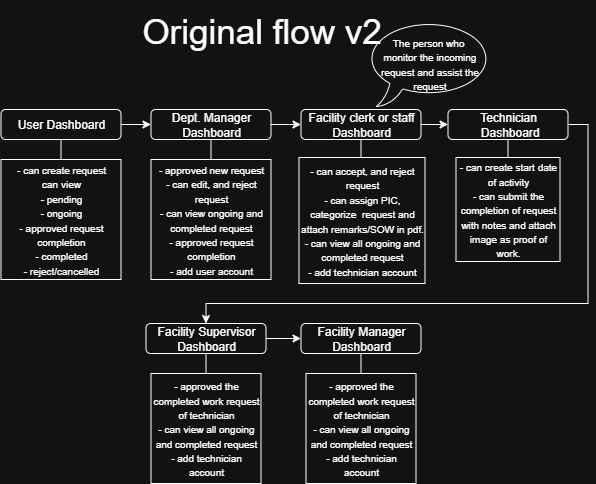

The diagram above was exported from draw.io. Its source (the exported page's mxGraphModel, read from the mxfile embedded in the PNG):
<mxGraphModel dx="2377" dy="1308" grid="1" gridSize="10" guides="1" tooltips="1" connect="1" arrows="1" fold="1" page="1" pageScale="1" pageWidth="850" pageHeight="1100" math="0" shadow="0">
  <root>
    <mxCell id="0" />
    <mxCell id="1" parent="0" />
    <mxCell id="mp2ecky8mDY5ZGY87EEG-17" style="edgeStyle=orthogonalEdgeStyle;rounded=0;orthogonalLoop=1;jettySize=auto;html=1;entryX=0;entryY=0.5;entryDx=0;entryDy=0;" edge="1" parent="1" source="mp2ecky8mDY5ZGY87EEG-2" target="mp2ecky8mDY5ZGY87EEG-14">
      <mxGeometry relative="1" as="geometry" />
    </mxCell>
    <mxCell id="mp2ecky8mDY5ZGY87EEG-2" value="User Dashboard" style="rounded=1;whiteSpace=wrap;html=1;" vertex="1" parent="1">
      <mxGeometry x="141.5" y="199" width="120" height="30" as="geometry" />
    </mxCell>
    <mxCell id="mp2ecky8mDY5ZGY87EEG-10" value="" style="endArrow=none;html=1;rounded=0;entryX=0.5;entryY=1;entryDx=0;entryDy=0;exitX=0.5;exitY=0.067;exitDx=0;exitDy=0;exitPerimeter=0;" edge="1" parent="1" target="mp2ecky8mDY5ZGY87EEG-2">
      <mxGeometry width="50" height="50" relative="1" as="geometry">
        <mxPoint x="201.5" y="249.01000000000005" as="sourcePoint" />
        <mxPoint x="281.5" y="229" as="targetPoint" />
      </mxGeometry>
    </mxCell>
    <mxCell id="mp2ecky8mDY5ZGY87EEG-13" value="&lt;font style=&quot;font-size: 10px;&quot;&gt;- can create request&lt;/font&gt;&lt;div&gt;&lt;font style=&quot;font-size: 10px;&quot;&gt;can view&lt;/font&gt;&lt;/div&gt;&lt;div&gt;&lt;font style=&quot;font-size: 10px;&quot;&gt;- pending&lt;/font&gt;&lt;/div&gt;&lt;div&gt;&lt;font style=&quot;font-size: 10px;&quot;&gt;- ongoing&lt;/font&gt;&lt;/div&gt;&lt;div&gt;&lt;font style=&quot;font-size: 10px;&quot;&gt;- approved request completion&lt;/font&gt;&lt;/div&gt;&lt;div&gt;&lt;span style=&quot;font-size: 10px; background-color: transparent; color: light-dark(rgb(0, 0, 0), rgb(255, 255, 255));&quot;&gt;- completed&lt;/span&gt;&lt;/div&gt;&lt;div&gt;&lt;font style=&quot;font-size: 10px;&quot;&gt;- reject/cancelled&lt;/font&gt;&lt;/div&gt;" style="whiteSpace=wrap;html=1;aspect=fixed;" vertex="1" parent="1">
      <mxGeometry x="141.5" y="249" width="120" height="120" as="geometry" />
    </mxCell>
    <mxCell id="mp2ecky8mDY5ZGY87EEG-21" style="edgeStyle=orthogonalEdgeStyle;rounded=0;orthogonalLoop=1;jettySize=auto;html=1;entryX=0;entryY=0.5;entryDx=0;entryDy=0;" edge="1" parent="1" source="mp2ecky8mDY5ZGY87EEG-14" target="mp2ecky8mDY5ZGY87EEG-18">
      <mxGeometry relative="1" as="geometry" />
    </mxCell>
    <mxCell id="mp2ecky8mDY5ZGY87EEG-14" value="Dept. Manager Dashboard" style="rounded=1;whiteSpace=wrap;html=1;" vertex="1" parent="1">
      <mxGeometry x="291.5" y="199" width="120" height="30" as="geometry" />
    </mxCell>
    <mxCell id="mp2ecky8mDY5ZGY87EEG-15" value="" style="endArrow=none;html=1;rounded=0;entryX=0.5;entryY=1;entryDx=0;entryDy=0;exitX=0.5;exitY=0.067;exitDx=0;exitDy=0;exitPerimeter=0;" edge="1" parent="1" target="mp2ecky8mDY5ZGY87EEG-14">
      <mxGeometry width="50" height="50" relative="1" as="geometry">
        <mxPoint x="351.5" y="249.01000000000005" as="sourcePoint" />
        <mxPoint x="431.5" y="229" as="targetPoint" />
      </mxGeometry>
    </mxCell>
    <mxCell id="mp2ecky8mDY5ZGY87EEG-16" value="&lt;font style=&quot;font-size: 10px;&quot;&gt;- approved new request&lt;/font&gt;&lt;div&gt;&lt;font style=&quot;font-size: 10px;&quot;&gt;- can edit, and reject request&lt;/font&gt;&lt;/div&gt;&lt;div&gt;&lt;font style=&quot;font-size: 10px;&quot;&gt;- can view ongoing and completed request&lt;/font&gt;&lt;/div&gt;&lt;div&gt;&lt;font style=&quot;font-size: 10px;&quot;&gt;- approved request completion&lt;/font&gt;&lt;/div&gt;&lt;div&gt;&lt;font style=&quot;font-size: 10px;&quot;&gt;- add user account&lt;/font&gt;&lt;/div&gt;" style="whiteSpace=wrap;html=1;aspect=fixed;" vertex="1" parent="1">
      <mxGeometry x="291.5" y="249" width="120" height="120" as="geometry" />
    </mxCell>
    <mxCell id="mp2ecky8mDY5ZGY87EEG-26" style="edgeStyle=orthogonalEdgeStyle;rounded=0;orthogonalLoop=1;jettySize=auto;html=1;entryX=0;entryY=0.5;entryDx=0;entryDy=0;" edge="1" parent="1" source="mp2ecky8mDY5ZGY87EEG-18" target="mp2ecky8mDY5ZGY87EEG-23">
      <mxGeometry relative="1" as="geometry" />
    </mxCell>
    <mxCell id="mp2ecky8mDY5ZGY87EEG-18" value="Facility clerk or staff&lt;div&gt;Dashboard&lt;/div&gt;" style="rounded=1;whiteSpace=wrap;html=1;" vertex="1" parent="1">
      <mxGeometry x="441.5" y="199" width="120" height="30" as="geometry" />
    </mxCell>
    <mxCell id="mp2ecky8mDY5ZGY87EEG-19" value="" style="endArrow=none;html=1;rounded=0;entryX=0.5;entryY=1;entryDx=0;entryDy=0;exitX=0.5;exitY=0.067;exitDx=0;exitDy=0;exitPerimeter=0;" edge="1" parent="1" target="mp2ecky8mDY5ZGY87EEG-18">
      <mxGeometry width="50" height="50" relative="1" as="geometry">
        <mxPoint x="501.5" y="249.01000000000005" as="sourcePoint" />
        <mxPoint x="581.5" y="229" as="targetPoint" />
      </mxGeometry>
    </mxCell>
    <mxCell id="mp2ecky8mDY5ZGY87EEG-20" value="&lt;div&gt;&lt;font style=&quot;font-size: 10px;&quot;&gt;- can accept, and reject request&lt;/font&gt;&lt;/div&gt;&lt;div&gt;&lt;font style=&quot;font-size: 10px;&quot;&gt;- can assign PIC, categorize&amp;nbsp; request and attach remarks/SOW in pdf.&lt;/font&gt;&lt;/div&gt;&lt;div&gt;&lt;span style=&quot;font-size: 10px; background-color: transparent; color: light-dark(rgb(0, 0, 0), rgb(255, 255, 255));&quot;&gt;- can view all ongoing and completed request&lt;/span&gt;&lt;/div&gt;&lt;div&gt;&lt;span style=&quot;font-size: 10px; background-color: transparent; color: light-dark(rgb(0, 0, 0), rgb(255, 255, 255));&quot;&gt;- add technician account&lt;/span&gt;&lt;/div&gt;" style="whiteSpace=wrap;html=1;aspect=fixed;" vertex="1" parent="1">
      <mxGeometry x="439.5" y="247" width="126" height="126" as="geometry" />
    </mxCell>
    <mxCell id="mp2ecky8mDY5ZGY87EEG-22" value="&lt;font style=&quot;font-size: 10px;&quot;&gt;The person who&amp;nbsp;&lt;/font&gt;&lt;div&gt;&lt;font style=&quot;font-size: 10px;&quot;&gt;monitor&lt;/font&gt;&lt;span style=&quot;font-size: 10px; background-color: transparent; color: light-dark(rgb(0, 0, 0), rgb(255, 255, 255));&quot;&gt;&amp;nbsp;the incoming request&lt;/span&gt;&lt;span style=&quot;font-size: 10px; background-color: transparent; color: light-dark(rgb(0, 0, 0), rgb(255, 255, 255));&quot;&gt;&amp;nbsp;and assist the request&lt;/span&gt;&lt;/div&gt;" style="whiteSpace=wrap;html=1;shape=mxgraph.basic.oval_callout" vertex="1" parent="1">
      <mxGeometry x="506.5" y="110" width="127" height="86" as="geometry" />
    </mxCell>
    <mxCell id="mp2ecky8mDY5ZGY87EEG-30" style="edgeStyle=orthogonalEdgeStyle;rounded=0;orthogonalLoop=1;jettySize=auto;html=1;entryX=0.5;entryY=0;entryDx=0;entryDy=0;exitX=1;exitY=0.5;exitDx=0;exitDy=0;" edge="1" parent="1" source="mp2ecky8mDY5ZGY87EEG-23" target="mp2ecky8mDY5ZGY87EEG-27">
      <mxGeometry relative="1" as="geometry">
        <Array as="points">
          <mxPoint x="728.5" y="214" />
          <mxPoint x="728.5" y="393" />
          <mxPoint x="346.5" y="393" />
        </Array>
      </mxGeometry>
    </mxCell>
    <mxCell id="mp2ecky8mDY5ZGY87EEG-23" value="Technician&lt;div&gt;&amp;nbsp;Dashboard&lt;/div&gt;" style="rounded=1;whiteSpace=wrap;html=1;" vertex="1" parent="1">
      <mxGeometry x="588.5" y="199" width="120" height="30" as="geometry" />
    </mxCell>
    <mxCell id="mp2ecky8mDY5ZGY87EEG-24" value="" style="endArrow=none;html=1;rounded=0;entryX=0.5;entryY=1;entryDx=0;entryDy=0;exitX=0.5;exitY=0.067;exitDx=0;exitDy=0;exitPerimeter=0;" edge="1" parent="1" target="mp2ecky8mDY5ZGY87EEG-23">
      <mxGeometry width="50" height="50" relative="1" as="geometry">
        <mxPoint x="648.5" y="249.01000000000005" as="sourcePoint" />
        <mxPoint x="728.5" y="229" as="targetPoint" />
      </mxGeometry>
    </mxCell>
    <mxCell id="mp2ecky8mDY5ZGY87EEG-25" value="&lt;div&gt;&lt;font style=&quot;font-size: 10px;&quot;&gt;- can create start date of activity&lt;/font&gt;&lt;/div&gt;&lt;div&gt;&lt;span style=&quot;font-size: 10px;&quot;&gt;- can submit the completion of request with notes and attach image as proof of work.&lt;/span&gt;&lt;/div&gt;" style="whiteSpace=wrap;html=1;aspect=fixed;" vertex="1" parent="1">
      <mxGeometry x="596.5" y="247" width="104" height="104" as="geometry" />
    </mxCell>
    <mxCell id="mp2ecky8mDY5ZGY87EEG-34" style="edgeStyle=orthogonalEdgeStyle;rounded=0;orthogonalLoop=1;jettySize=auto;html=1;entryX=0;entryY=0.5;entryDx=0;entryDy=0;" edge="1" parent="1" source="mp2ecky8mDY5ZGY87EEG-27" target="mp2ecky8mDY5ZGY87EEG-31">
      <mxGeometry relative="1" as="geometry" />
    </mxCell>
    <mxCell id="mp2ecky8mDY5ZGY87EEG-27" value="Facility Supervisor Dashboard" style="rounded=1;whiteSpace=wrap;html=1;" vertex="1" parent="1">
      <mxGeometry x="286.5" y="413" width="120" height="30" as="geometry" />
    </mxCell>
    <mxCell id="mp2ecky8mDY5ZGY87EEG-28" value="" style="endArrow=none;html=1;rounded=0;entryX=0.5;entryY=1;entryDx=0;entryDy=0;exitX=0.5;exitY=0.067;exitDx=0;exitDy=0;exitPerimeter=0;" edge="1" parent="1" target="mp2ecky8mDY5ZGY87EEG-27">
      <mxGeometry width="50" height="50" relative="1" as="geometry">
        <mxPoint x="346.5" y="463.01000000000005" as="sourcePoint" />
        <mxPoint x="426.5" y="443" as="targetPoint" />
      </mxGeometry>
    </mxCell>
    <mxCell id="mp2ecky8mDY5ZGY87EEG-29" value="&lt;font style=&quot;font-size: 10px;&quot;&gt;- approved the completed work request of technician&lt;/font&gt;&lt;div&gt;&lt;font style=&quot;font-size: 10px;&quot;&gt;- can view all ongoing and completed request&lt;/font&gt;&lt;/div&gt;&lt;div&gt;&lt;font style=&quot;font-size: 10px;&quot;&gt;- add technician account&lt;/font&gt;&lt;/div&gt;" style="whiteSpace=wrap;html=1;aspect=fixed;" vertex="1" parent="1">
      <mxGeometry x="291.5" y="463" width="110" height="110" as="geometry" />
    </mxCell>
    <mxCell id="mp2ecky8mDY5ZGY87EEG-31" value="Facility Manager Dashboard" style="rounded=1;whiteSpace=wrap;html=1;" vertex="1" parent="1">
      <mxGeometry x="441.5" y="413" width="120" height="30" as="geometry" />
    </mxCell>
    <mxCell id="mp2ecky8mDY5ZGY87EEG-32" value="" style="endArrow=none;html=1;rounded=0;entryX=0.5;entryY=1;entryDx=0;entryDy=0;exitX=0.5;exitY=0.067;exitDx=0;exitDy=0;exitPerimeter=0;" edge="1" parent="1" target="mp2ecky8mDY5ZGY87EEG-31">
      <mxGeometry width="50" height="50" relative="1" as="geometry">
        <mxPoint x="501.5" y="463.01000000000005" as="sourcePoint" />
        <mxPoint x="581.5" y="443" as="targetPoint" />
      </mxGeometry>
    </mxCell>
    <mxCell id="mp2ecky8mDY5ZGY87EEG-33" value="&lt;font style=&quot;font-size: 10px;&quot;&gt;- approved the completed work request of technician&lt;/font&gt;&lt;div&gt;&lt;font style=&quot;font-size: 10px;&quot;&gt;- can view all ongoing and completed request&lt;/font&gt;&lt;/div&gt;&lt;div&gt;&lt;font style=&quot;font-size: 10px;&quot;&gt;- add technician account&lt;/font&gt;&lt;/div&gt;" style="whiteSpace=wrap;html=1;aspect=fixed;" vertex="1" parent="1">
      <mxGeometry x="446.5" y="463" width="110" height="110" as="geometry" />
    </mxCell>
    <mxCell id="mp2ecky8mDY5ZGY87EEG-66" value="&lt;font style=&quot;font-size: 35px;&quot;&gt;Original flow v2&lt;/font&gt;" style="text;html=1;align=center;verticalAlign=middle;resizable=0;points=[];autosize=1;strokeColor=none;fillColor=none;" vertex="1" parent="1">
      <mxGeometry x="271.5" y="90" width="260" height="60" as="geometry" />
    </mxCell>
  </root>
</mxGraphModel>